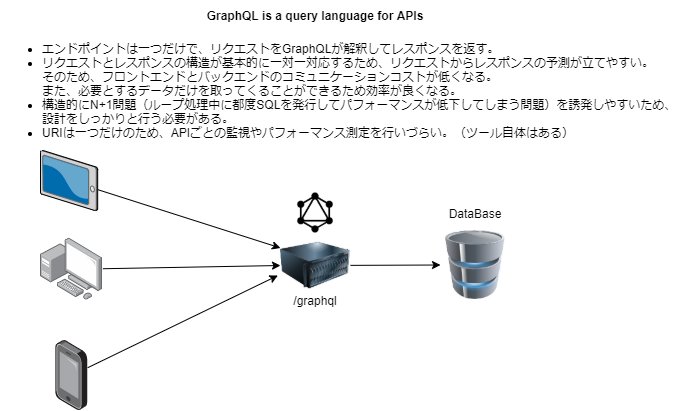

The diagram above was exported from draw.io. Its source (the exported page's mxGraphModel, read from the mxfile embedded in the PNG):
<mxGraphModel dx="709" dy="567" grid="1" gridSize="10" guides="1" tooltips="1" connect="1" arrows="1" fold="1" page="1" pageScale="1" pageWidth="827" pageHeight="1169" background="#FFFFFF" math="0" shadow="0">
  <root>
    <mxCell id="0" />
    <mxCell id="1" parent="0" />
    <mxCell id="22" style="rounded=0;orthogonalLoop=1;jettySize=auto;html=1;entryX=0;entryY=0.25;entryDx=0;entryDy=0;fontColor=#000000;" edge="1" parent="1" source="2" target="5">
      <mxGeometry relative="1" as="geometry" />
    </mxCell>
    <mxCell id="2" value="" style="verticalLabelPosition=bottom;aspect=fixed;html=1;verticalAlign=top;strokeColor=none;align=center;outlineConnect=0;shape=mxgraph.citrix.tablet_2;" parent="1" vertex="1">
      <mxGeometry x="80" y="200" width="57.21" height="60" as="geometry" />
    </mxCell>
    <mxCell id="23" style="edgeStyle=none;rounded=0;orthogonalLoop=1;jettySize=auto;html=1;entryX=0;entryY=0.5;entryDx=0;entryDy=0;fontColor=#000000;" edge="1" parent="1" source="3" target="5">
      <mxGeometry relative="1" as="geometry" />
    </mxCell>
    <mxCell id="3" value="" style="points=[];aspect=fixed;html=1;align=center;shadow=0;dashed=0;image;image=img/lib/allied_telesis/computer_and_terminals/Personal_Computer_with_Server.svg;" parent="1" vertex="1">
      <mxGeometry x="80" y="287.6" width="62.400000000000006" height="62.400000000000006" as="geometry" />
    </mxCell>
    <mxCell id="24" style="edgeStyle=none;rounded=0;orthogonalLoop=1;jettySize=auto;html=1;entryX=-0.037;entryY=0.643;entryDx=0;entryDy=0;entryPerimeter=0;fontColor=#000000;" edge="1" parent="1" source="4" target="5">
      <mxGeometry relative="1" as="geometry" />
    </mxCell>
    <mxCell id="4" value="" style="points=[];aspect=fixed;html=1;align=center;shadow=0;dashed=0;image;image=img/lib/allied_telesis/computer_and_terminals/Smartphone.svg;" parent="1" vertex="1">
      <mxGeometry x="95.16" y="390" width="32.08" height="70" as="geometry" />
    </mxCell>
    <mxCell id="17" style="edgeStyle=none;rounded=0;orthogonalLoop=1;jettySize=auto;html=1;entryX=0;entryY=0.5;entryDx=0;entryDy=0;" parent="1" source="5" target="15" edge="1">
      <mxGeometry relative="1" as="geometry" />
    </mxCell>
    <mxCell id="5" value="" style="image;html=1;image=img/lib/clip_art/computers/Server_128x128.png" parent="1" vertex="1">
      <mxGeometry x="320" y="280" width="70" height="70" as="geometry" />
    </mxCell>
    <mxCell id="6" value="/graphql" style="text;html=1;strokeColor=none;fillColor=none;align=center;verticalAlign=middle;whiteSpace=wrap;rounded=0;" parent="1" vertex="1">
      <mxGeometry x="325" y="337.4" width="60" height="25" as="geometry" />
    </mxCell>
    <mxCell id="15" value="" style="image;html=1;image=img/lib/clip_art/computers/Database_128x128.png" parent="1" vertex="1">
      <mxGeometry x="480" y="280" width="70" height="69" as="geometry" />
    </mxCell>
    <mxCell id="16" value="DataBase" style="text;html=1;strokeColor=none;fillColor=none;align=center;verticalAlign=middle;whiteSpace=wrap;rounded=0;" parent="1" vertex="1">
      <mxGeometry x="485" y="250" width="60" height="25" as="geometry" />
    </mxCell>
    <mxCell id="19" value="GraphQL is a query language for APIs" style="text;html=1;strokeColor=none;fillColor=none;align=center;verticalAlign=middle;whiteSpace=wrap;rounded=0;fontStyle=1" parent="1" vertex="1">
      <mxGeometry x="235" y="50" width="240" height="30" as="geometry" />
    </mxCell>
    <mxCell id="20" value="&lt;ul&gt;&lt;li&gt;エンドポイントは一つだけで、リクエストをGraphQLが解釈してレスポンスを返す。&lt;/li&gt;&lt;li&gt;リクエストとレスポンスの構造が基本的に一対一対応するため、リクエストからレスポンスの予測が立てやすい。&lt;br&gt;そのため、フロントエンドとバックエンドのコミュニケーションコストが低くなる。&lt;br&gt;また、必要とするデータだけを取ってくることができるため効率が良くなる。&lt;/li&gt;&lt;li&gt;構造的にN+1問題（ループ処理中に都度SQLを発行してパフォーマンスが低下してしまう問題）を誘発しやすいため、設計をしっかりと行う必要がある。&lt;/li&gt;&lt;li&gt;URIは一つだけのため、APIごとの監視やパフォーマンス測定を行いづらい。（ツール自体はある）&lt;/li&gt;&lt;/ul&gt;" style="text;html=1;strokeColor=none;fillColor=none;align=left;verticalAlign=middle;whiteSpace=wrap;rounded=0;" parent="1" vertex="1">
      <mxGeometry x="40" y="80" width="680" height="120" as="geometry" />
    </mxCell>
    <mxCell id="21" value="" style="shape=image;html=1;verticalAlign=top;verticalLabelPosition=bottom;labelBackgroundColor=#ffffff;imageAspect=0;aspect=fixed;image=https://cdn4.iconfinder.com/data/icons/logos-brands-5/24/graphql-128.png;" vertex="1" parent="1">
      <mxGeometry x="335" y="242.5" width="40" height="40" as="geometry" />
    </mxCell>
  </root>
</mxGraphModel>